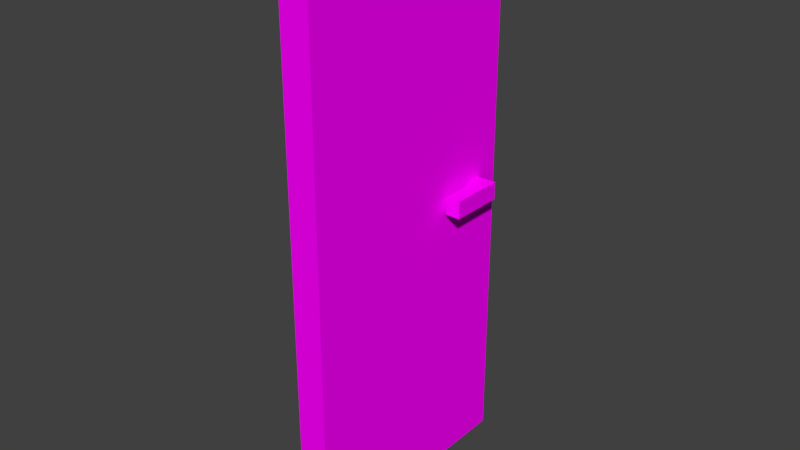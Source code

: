 # Source: Door_2.blend  (saved by Blender 2.79.0; exported with 4.5.12 LTS)
import bpy
from mathutils import Matrix  # noqa: F401  (used for matrix-valued properties, if any)

bpy.ops.wm.read_factory_settings(use_empty=True)
scene = bpy.context.scene
scene.name = 'Scene'

# ---- collections
col_collection_1 = bpy.data.collections.new('Collection 1'); scene.collection.children.link(col_collection_1)

# ---- images (referenced by path relative to the original .blend; pixels are not part of the script)
import os
ASSET_DIR = os.environ.get("B2B_ASSET_DIR", "")  # directory of the original .blend (textures are referenced by path, not embedded)
HERE = os.path.dirname(os.path.abspath(__file__))  # packed textures are extracted next to this script under _unpacked/

def load_image(name, relpath, width, height, colorspace="sRGB"):
    """Load a texture the original file referenced (path relative to the .blend, or extracted next to this script)."""
    p = next((c for c in (os.path.join(HERE, relpath), os.path.join(ASSET_DIR, relpath)) if relpath and os.path.exists(c)), "")
    if p:
        img = bpy.data.images.load(p, check_existing=True)
        img.name = name
    else:  # same state as the original file: an image datablock whose file is absent (Cycles renders it pink)
        img = bpy.data.images.new(name, width, height)
        img.source = "FILE"
        img.filepath = "//" + (relpath or name)
    img.colorspace_settings.name = colorspace
    return img
img_door_2_png = load_image('Door 2.png', 'Door 2.png', 1024, 1024, 'sRGB')

# ---- materials (node trees are filled in below, after node groups)
mat_material_001 = bpy.data.materials.new('Material.001')
mat_material_001.alpha_threshold = 0.0
mat_material_001.roughness = 0.5

# ---- material node trees
mat_material_001.use_nodes = True; mat_material_001.node_tree.nodes.clear()
_N = mat_material_001.node_tree.nodes; _L = mat_material_001.node_tree.links
n0 = _N.new('ShaderNodeOutputMaterial'); n0.name = 'Material Output'; n0.location = (300, 300)
n1 = _N.new('ShaderNodeBsdfDiffuse'); n1.name = 'Diffuse BSDF'; n1.location = (10, 300)
n2 = _N.new('ShaderNodeTexImage'); n2.name = 'Image Texture'; n2.location = (-180, 300)
n2.width = 140
n2.image = img_door_2_png
_L.new(n1.outputs[0], n0.inputs[0])
_L.new(n2.outputs[0], n1.inputs[0])
n0.is_active_output = True

# ---- world
world_world = bpy.data.worlds.new('World'); scene.world = world_world
world_world.color = (0.05088, 0.05088, 0.05088)
world_world.use_sun_shadow = False
world_world.sun_shadow_jitter_overblur = 0.0
world_world.cycles.sampling_method = 'MANUAL'

# ---- meshes
me_cube_002 = bpy.data.meshes.new('Cube.002')
me_cube_002.from_pydata([(-7.451e-09, 0.8861, 0.15), (-7.451e-09, 0.8861, 0.2224), (0.1237, 0.8861, 0.15), (0.1237, 0.8861, 0.2224), (0.1237, 0.8173, 0.15), (0.1237, 0.8173, 0.2224), (0.0, 0.8173, 0.15), (0.0, 0.8173, 0.2224), (-0.01746, 0.8173, 0.15), (-0.01746, 0.8173, 0.2224), (0.1412, 0.8173, 0.15), (0.1412, 0.8173, 0.2224), (-0.07863, 0.8861, 0.15), (-0.07863, 0.8861, 0.2224), (0.2023, 0.8861, 0.2224), (0.2023, 0.8861, 0.15), (-0.01746, 0.6606, 0.2224), (-0.01746, 0.6606, 0.15), (0.1412, 0.6606, 0.2224), (0.1412, 0.6606, 0.15), (-0.07863, 0.6606, 0.2224), (-0.07863, 0.6606, 0.15), (0.2023, 0.6606, 0.2224), (0.2023, 0.6606, 0.15), (0.1237, 0.9851, -1.0), (0.1237, 0.9851, 1.3), (0.1237, -0.01487, -1.0), (0.1237, -0.01487, 1.3), (-2.235e-08, 0.9851, -1.0), (-2.235e-08, 0.9851, 1.3), (5.96e-08, -0.01487, -1.0), (5.96e-08, -0.01487, 1.3)], [], [(12, 0, 6, 8, 17, 21), (14, 22, 23, 15), (1, 13, 20, 16, 9, 7), (6, 7, 9, 8), (11, 18, 22, 14, 3, 5), (11, 10, 19, 18), (3, 14, 15, 2), (5, 4, 10, 11), (12, 21, 20, 13), (0, 12, 13, 1), (15, 23, 19, 10, 4, 2), (18, 19, 23, 22), (17, 16, 20, 21), (8, 9, 16, 17), (30, 28, 24, 26), (28, 29, 25, 24), (29, 28, 30, 31), (24, 25, 27, 26), (26, 27, 31, 30), (27, 25, 29, 31)])
_uv = me_cube_002.uv_layers.new(name='UVMap')
_uv.uv.foreach_set('vector', [0.9516, 0.6679, 0.9581, 0.6679, 0.9581, 0.6738, 0.9567, 0.6738, 0.9567, 0.6873, 0.9516, 0.6873, 0.9619, 0.5542, 0.9619, 0.5349, 0.968, 0.5349, 0.968, 0.5542, 0.9647, 0.6873, 0.9581, 0.6873, 0.9581, 0.6679, 0.9633, 0.6679, 0.9633, 0.6814, 0.9647, 0.6814, 0.7876, 0.6999, 0.7876, 0.6937, 0.7891, 0.6937, 0.7891, 0.6999, 0.9634, 0.529, 0.9634, 0.5155, 0.9685, 0.5155, 0.9685, 0.5349, 0.9619, 0.5349, 0.9619, 0.529, 0.9516, 0.6873, 0.9576, 0.6873, 0.9576, 0.7007, 0.9516, 0.7007, 0.7759, 0.6937, 0.7759, 0.7004, 0.7699, 0.7004, 0.7699, 0.6937, 0.7876, 0.6937, 0.7876, 0.6999, 0.7862, 0.6999, 0.7862, 0.6937, 0.968, 0.5542, 0.968, 0.5736, 0.9619, 0.5736, 0.9619, 0.5542, 0.7639, 0.7004, 0.7639, 0.6937, 0.7699, 0.6937, 0.7699, 0.7004, 0.9685, 0.4961, 0.9685, 0.5155, 0.9634, 0.5155, 0.9634, 0.502, 0.9619, 0.502, 0.9619, 0.4961, 0.7759, 0.6999, 0.7759, 0.6937, 0.7811, 0.6937, 0.7811, 0.6999, 0.7811, 0.6999, 0.7811, 0.6937, 0.7862, 0.6937, 0.7862, 0.6999, 0.9637, 0.7007, 0.9576, 0.7007, 0.9576, 0.6873, 0.9637, 0.6873, 0.4161, 0.5151, 0.4161, 0.4292, 0.4264, 0.4292, 0.4264, 0.5151, 0.4161, 0.4292, 0.4161, 0.6267, 0.4058, 0.6267, 0.4058, 0.4292, 0.3119, 0.4292, 0.3119, 0.6267, 0.2284, 0.6267, 0.2284, 0.4292, 0.3954, 0.4292, 0.3954, 0.6267, 0.3119, 0.6267, 0.3119, 0.4292, 0.3954, 0.6267, 0.3954, 0.4292, 0.4058, 0.4292, 0.4058, 0.6267, 0.4161, 0.601, 0.4161, 0.5151, 0.4264, 0.5151, 0.4264, 0.601])
me_cube_002.materials.append(mat_material_001)
me_cube_002.use_remesh_preserve_volume = False
me_cube_002.use_remesh_preserve_attributes = False
me_cube_002.use_mirror_vertex_groups = False
me_cube_002.update()

# ---- objects
ob_cube_001 = bpy.data.objects.new('Cube.001', me_cube_002)

# ---- transforms, parenting, visibility, modifiers, constraints
ob_cube_001.location = (-0.06023, -0.5, 1.0)
ob_cube_001.lineart.crease_threshold = 0.0

# ---- collection membership
col_collection_1.objects.link(ob_cube_001)

# ---- scene / render settings (as saved in the file)
scene.frame_start = 1; scene.frame_end = 250; scene.frame_set(1)
scene.render.engine = 'CYCLES'
scene.render.resolution_percentage = 50
scene.render.dither_intensity = 0.0
scene.cycles.use_denoising = False
scene.cycles.samples = 128
scene.cycles.sampling_pattern = 'TABULATED_SOBOL'
scene.cycles.use_adaptive_sampling = False
scene.cycles.use_light_tree = False
scene.cycles.blur_glossy = 0.0
scene.cycles.sample_clamp_indirect = 0.0
scene.view_settings.view_transform = 'Standard'
bpy.context.view_layer.update()

# ---- added for rendering (the .blend has no active camera and no usable light): camera, sun
cam_auto = bpy.data.cameras.new('AutoCamera')
cam_auto.lens = 50.0
cam_auto.sensor_width = 36.0
cam_auto.clip_end = 1000.0
ob_auto_camera = bpy.data.objects.new('AutoCamera', cam_auto)
scene.collection.objects.link(ob_auto_camera)
ob_auto_camera.location = (2.33659, -2.81683, 3.01797)
ob_auto_camera.rotation_euler = (1.09748, -7.21219e-08, 0.694738)
scene.camera = ob_auto_camera
light_auto_sun = bpy.data.lights.new('AutoSun', 'SUN')
light_auto_sun.energy = 3.0
light_auto_sun.angle = 0.0523599
ob_auto_sun = bpy.data.objects.new('AutoSun', light_auto_sun)
scene.collection.objects.link(ob_auto_sun)
ob_auto_sun.rotation_euler = (0.872665, 0.174533, 0.523599)
bpy.context.view_layer.update()
